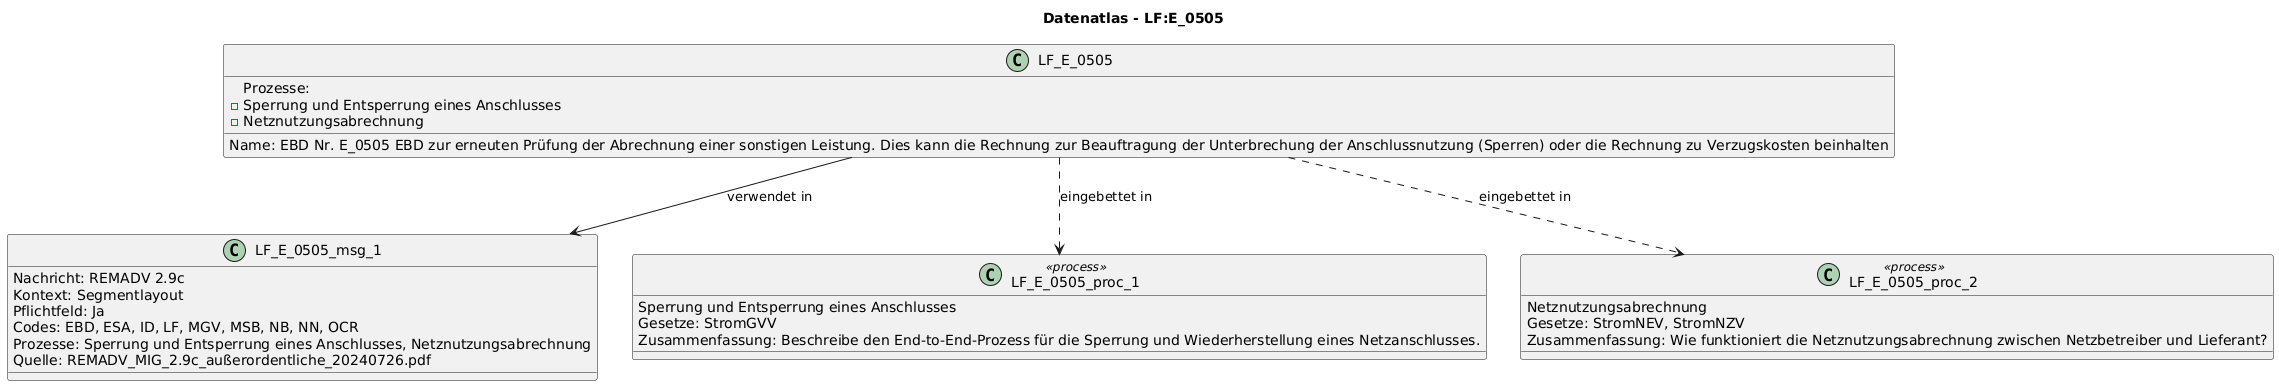

The diagram above was rendered by PlantUML. Its source (embedded in the PNG):
@startuml
title Datenatlas - LF:E_0505
class LF_E_0505 {
  Name: EBD Nr. E_0505 EBD zur erneuten Prüfung der Abrechnung einer sonstigen Leistung. Dies kann die Rechnung zur Beauftragung der Unterbrechung der Anschlussnutzung (Sperren) oder die Rechnung zu Verzugskosten beinhalten
  Prozesse:
    - Sperrung und Entsperrung eines Anschlusses
    - Netznutzungsabrechnung
}
class LF_E_0505_msg_1 {
  Nachricht: REMADV 2.9c
  Kontext: Segmentlayout
  Pflichtfeld: Ja
  Codes: EBD, ESA, ID, LF, MGV, MSB, NB, NN, OCR
  Prozesse: Sperrung und Entsperrung eines Anschlusses, Netznutzungsabrechnung
  Quelle: REMADV_MIG_2.9c_außerordentliche_20240726.pdf
}
LF_E_0505 --> LF_E_0505_msg_1 : verwendet in
class LF_E_0505_proc_1 <<process>> {
  Sperrung und Entsperrung eines Anschlusses
  Gesetze: StromGVV
  Zusammenfassung: Beschreibe den End-to-End-Prozess für die Sperrung und Wiederherstellung eines Netzanschlusses.
}
LF_E_0505 ..> LF_E_0505_proc_1 : eingebettet in
class LF_E_0505_proc_2 <<process>> {
  Netznutzungsabrechnung
  Gesetze: StromNEV, StromNZV
  Zusammenfassung: Wie funktioniert die Netznutzungsabrechnung zwischen Netzbetreiber und Lieferant?
}
LF_E_0505 ..> LF_E_0505_proc_2 : eingebettet in
@enduml